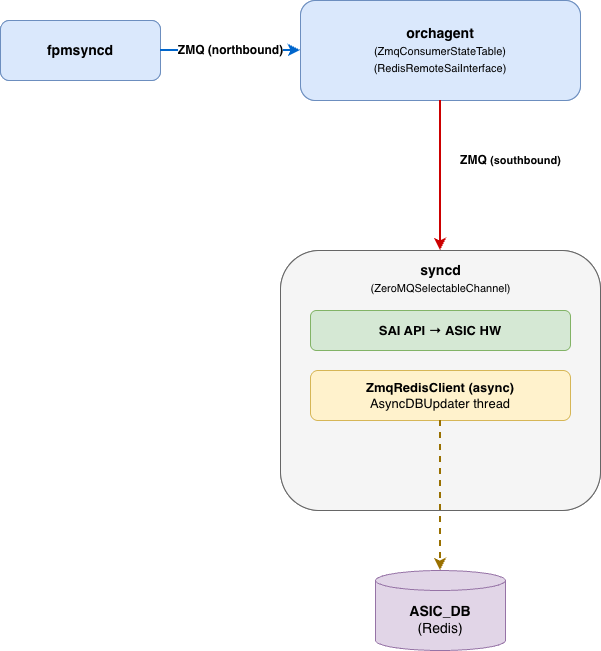

The diagram above was exported from draw.io. Its source (the exported page's mxGraphModel, read from the mxfile embedded in the PNG):
<mxGraphModel dx="1306" dy="875" grid="1" gridSize="10" guides="1" tooltips="1" connect="1" arrows="1" fold="1" page="1" pageScale="1" pageWidth="850" pageHeight="1100" math="0" shadow="0">
  <root>
    <mxCell id="0" />
    <mxCell id="1" parent="0" />
    <mxCell id="bGzmMOiK7Hb5wOqSw6br-1" parent="1" style="rounded=1;whiteSpace=wrap;html=1;fillColor=#dae8fc;strokeColor=#6c8ebf;fontSize=14;fontStyle=1;" value="fpmsyncd" vertex="1">
      <mxGeometry height="60" width="160" x="100" y="190" as="geometry" />
    </mxCell>
    <mxCell id="bGzmMOiK7Hb5wOqSw6br-2" parent="1" style="rounded=1;whiteSpace=wrap;html=1;fillColor=#dae8fc;strokeColor=#6c8ebf;fontSize=14;" value="&lt;b&gt;orchagent&lt;/b&gt;&lt;br&gt;&lt;font style=&quot;font-size:11px&quot;&gt;(ZmqConsumerStateTable)&lt;br&gt;(RedisRemoteSaiInterface)&lt;/font&gt;" vertex="1">
      <mxGeometry height="100" width="280" x="400" y="170" as="geometry" />
    </mxCell>
    <mxCell id="bGzmMOiK7Hb5wOqSw6br-3" edge="1" parent="1" source="bGzmMOiK7Hb5wOqSw6br-1" style="edgeStyle=orthogonalEdgeStyle;rounded=0;html=1;fontSize=12;fontStyle=1;strokeWidth=2;strokeColor=#0066CC;" target="bGzmMOiK7Hb5wOqSw6br-2" value="ZMQ (northbound)">
      <mxGeometry relative="1" as="geometry" />
    </mxCell>
    <mxCell id="bGzmMOiK7Hb5wOqSw6br-4" parent="1" style="rounded=1;whiteSpace=wrap;html=1;fillColor=#f5f5f5;strokeColor=#666666;verticalAlign=top;fontSize=14;" value="" vertex="1">
      <mxGeometry height="260" width="320" x="380" y="420" as="geometry" />
    </mxCell>
    <mxCell id="bGzmMOiK7Hb5wOqSw6br-5" parent="1" style="text;html=1;align=center;verticalAlign=top;resizable=0;points=[];autosize=1;fontSize=14;" value="&lt;b&gt;syncd&lt;/b&gt;&lt;br&gt;&lt;font style=&quot;font-size:11px&quot;&gt;(ZeroMQSelectableChannel)&lt;/font&gt;" vertex="1">
      <mxGeometry height="45" width="220" x="430" y="425" as="geometry" />
    </mxCell>
    <mxCell id="bGzmMOiK7Hb5wOqSw6br-6" parent="1" style="rounded=1;whiteSpace=wrap;html=1;fillColor=#d5e8d4;strokeColor=#82b366;fontSize=13;fontStyle=1;" value="SAI API → ASIC HW" vertex="1">
      <mxGeometry height="40" width="260" x="410" y="480" as="geometry" />
    </mxCell>
    <mxCell id="bGzmMOiK7Hb5wOqSw6br-7" parent="1" style="rounded=1;whiteSpace=wrap;html=1;fillColor=#fff2cc;strokeColor=#d6b656;fontSize=13;" value="&lt;b&gt;RedisClient (async)&lt;/b&gt;&lt;br&gt;AsyncDBUpdater thread" vertex="1">
      <mxGeometry height="50" width="260" x="410" y="540" as="geometry" />
    </mxCell>
    <mxCell id="bGzmMOiK7Hb5wOqSw6br-8" edge="1" parent="1" source="bGzmMOiK7Hb5wOqSw6br-2" style="edgeStyle=orthogonalEdgeStyle;rounded=0;html=1;fontSize=12;fontStyle=1;strokeWidth=2;strokeColor=#CC0000;" target="bGzmMOiK7Hb5wOqSw6br-4" value="ZMQ&amp;nbsp;&lt;font style=&quot;font-size:11px&quot;&gt;(southbound)&lt;/font&gt;">
      <mxGeometry relative="1" x="-0.2" y="70" as="geometry">
        <mxPoint as="offset" />
      </mxGeometry>
    </mxCell>
    <mxCell id="bGzmMOiK7Hb5wOqSw6br-9" parent="1" style="shape=cylinder3;whiteSpace=wrap;html=1;boundedLbl=1;backgroundOutline=1;size=10;fillColor=#e1d5e7;strokeColor=#9673a6;fontSize=14;" value="&lt;b&gt;ASIC_DB&lt;/b&gt;&lt;br&gt;(Redis)" vertex="1">
      <mxGeometry height="80" width="130" x="475" y="740" as="geometry" />
    </mxCell>
    <mxCell id="bGzmMOiK7Hb5wOqSw6br-10" edge="1" parent="1" source="bGzmMOiK7Hb5wOqSw6br-7" style="edgeStyle=orthogonalEdgeStyle;rounded=0;html=1;fontSize=12;strokeWidth=2;strokeColor=#997000;dashed=1;" target="bGzmMOiK7Hb5wOqSw6br-9" value="">
      <mxGeometry relative="1" as="geometry" />
    </mxCell>
    <mxCell id="bGzmMOiK7Hb5wOqSw6br-11" parent="1" style="rounded=1;whiteSpace=wrap;html=1;fillColor=#dae8fc;strokeColor=#6c8ebf;fontSize=14;fontStyle=1;" value="fpmsyncd" vertex="1">
      <mxGeometry height="60" width="160" x="100" y="190" as="geometry" />
    </mxCell>
    <mxCell id="bGzmMOiK7Hb5wOqSw6br-12" parent="1" style="rounded=1;whiteSpace=wrap;html=1;fillColor=#dae8fc;strokeColor=#6c8ebf;fontSize=14;" value="&lt;b&gt;orchagent&lt;/b&gt;&lt;br&gt;&lt;font style=&quot;font-size:11px&quot;&gt;(ZmqConsumerStateTable)&lt;br&gt;(RedisRemoteSaiInterface)&lt;/font&gt;" vertex="1">
      <mxGeometry height="100" width="280" x="400" y="170" as="geometry" />
    </mxCell>
    <mxCell id="bGzmMOiK7Hb5wOqSw6br-13" edge="1" parent="1" source="bGzmMOiK7Hb5wOqSw6br-11" style="edgeStyle=orthogonalEdgeStyle;rounded=0;html=1;fontSize=12;fontStyle=1;strokeWidth=2;strokeColor=#0066CC;" target="bGzmMOiK7Hb5wOqSw6br-12" value="ZMQ (northbound)">
      <mxGeometry relative="1" as="geometry" />
    </mxCell>
    <mxCell id="bGzmMOiK7Hb5wOqSw6br-14" parent="1" style="rounded=1;whiteSpace=wrap;html=1;fillColor=#f5f5f5;strokeColor=#666666;verticalAlign=top;fontSize=14;" value="" vertex="1">
      <mxGeometry height="260" width="320" x="380" y="420" as="geometry" />
    </mxCell>
    <mxCell id="bGzmMOiK7Hb5wOqSw6br-15" parent="1" style="text;html=1;align=center;verticalAlign=top;resizable=0;points=[];autosize=1;fontSize=14;" value="&lt;b&gt;syncd&lt;/b&gt;&lt;br&gt;&lt;font style=&quot;font-size:11px&quot;&gt;(ZeroMQSelectableChannel)&lt;/font&gt;" vertex="1">
      <mxGeometry height="45" width="220" x="430" y="425" as="geometry" />
    </mxCell>
    <mxCell id="bGzmMOiK7Hb5wOqSw6br-16" parent="1" style="rounded=1;whiteSpace=wrap;html=1;fillColor=#d5e8d4;strokeColor=#82b366;fontSize=13;fontStyle=1;" value="SAI API → ASIC HW" vertex="1">
      <mxGeometry height="40" width="260" x="410" y="480" as="geometry" />
    </mxCell>
    <mxCell id="bGzmMOiK7Hb5wOqSw6br-17" parent="1" style="rounded=1;whiteSpace=wrap;html=1;fillColor=#fff2cc;strokeColor=#d6b656;fontSize=13;" value="&lt;b&gt;ZmqRedisClient (async)&lt;/b&gt;&lt;br&gt;AsyncDBUpdater thread" vertex="1">
      <mxGeometry height="50" width="260" x="410" y="540" as="geometry" />
    </mxCell>
    <mxCell id="bGzmMOiK7Hb5wOqSw6br-18" edge="1" parent="1" source="bGzmMOiK7Hb5wOqSw6br-12" style="edgeStyle=orthogonalEdgeStyle;rounded=0;html=1;fontSize=12;fontStyle=1;strokeWidth=2;strokeColor=#CC0000;" target="bGzmMOiK7Hb5wOqSw6br-14" value="">
      <mxGeometry relative="1" as="geometry" />
    </mxCell>
    <mxCell id="bGzmMOiK7Hb5wOqSw6br-19" parent="1" style="shape=cylinder3;whiteSpace=wrap;html=1;boundedLbl=1;backgroundOutline=1;size=10;fillColor=#e1d5e7;strokeColor=#9673a6;fontSize=14;" value="&lt;b&gt;ASIC_DB&lt;/b&gt;&lt;br&gt;(Redis)" vertex="1">
      <mxGeometry height="80" width="130" x="475" y="740" as="geometry" />
    </mxCell>
    <mxCell id="bGzmMOiK7Hb5wOqSw6br-20" edge="1" parent="1" source="bGzmMOiK7Hb5wOqSw6br-17" style="edgeStyle=orthogonalEdgeStyle;rounded=0;html=1;fontSize=12;strokeWidth=2;strokeColor=#997000;dashed=1;" target="bGzmMOiK7Hb5wOqSw6br-19" value="">
      <mxGeometry relative="1" as="geometry" />
    </mxCell>
  </root>
</mxGraphModel>